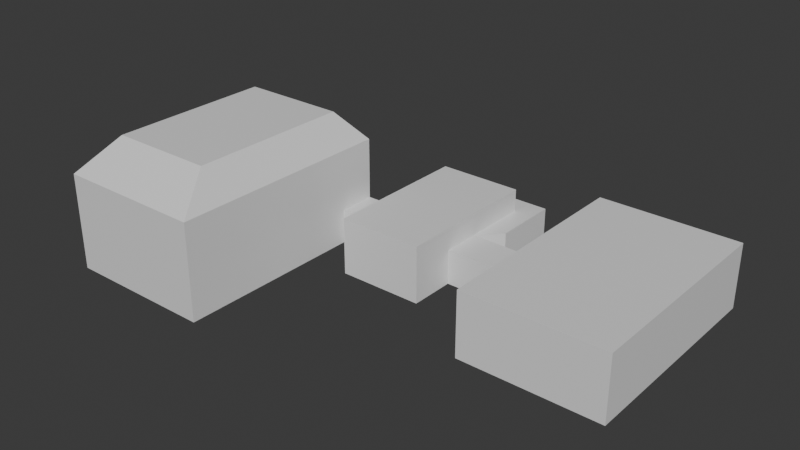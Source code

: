 # Source: map_for_gtGag.blend  (saved by Blender 4.2.67; exported with 4.5.12 LTS)
import bpy
from mathutils import Matrix  # noqa: F401  (used for matrix-valued properties, if any)

bpy.ops.wm.read_factory_settings(use_empty=True)
scene = bpy.context.scene
scene.name = 'Scene'

# ---- collections
col_collection = bpy.data.collections.new('Collection'); scene.collection.children.link(col_collection)

# ---- materials (node trees are filled in below, after node groups)
mat_material = bpy.data.materials.new('Material')
mat_material.alpha_threshold = 0.0
mat_material.roughness = 0.5
mat_material.line_color = (0.0, 0.0, 0.0, 1.0)

# ---- material node trees
mat_material.use_nodes = True; mat_material.node_tree.nodes.clear()
_N = mat_material.node_tree.nodes; _L = mat_material.node_tree.links
n0 = _N.new('ShaderNodeOutputMaterial'); n0.name = 'Material Output'; n0.location = (300, 300)
n1 = _N.new('ShaderNodeBsdfPrincipled'); n1.name = 'Principled BSDF'; n1.location = (10, 300)
n1.inputs[3].default_value = 1.45
_L.new(n1.outputs[0], n0.inputs[0])
n0.is_active_output = True

# ---- world
world_world = bpy.data.worlds.new('World'); scene.world = world_world
world_world.use_nodes = True; world_world.node_tree.nodes.clear()
_N = world_world.node_tree.nodes; _L = world_world.node_tree.links
n0 = _N.new('ShaderNodeOutputWorld'); n0.name = 'World Output'; n0.location = (300, 300)
n1 = _N.new('ShaderNodeBackground'); n1.name = 'Background'; n1.location = (10, 300)
n1.inputs[0].default_value = (0.05088, 0.05088, 0.05088, 1.0)
_L.new(n1.outputs[0], n0.inputs[0])
n0.is_active_output = True
world_world.color = (0.05088, 0.05088, 0.05088)
world_world.sun_shadow_jitter_overblur = 0.0

# ---- meshes
me_cube = bpy.data.meshes.new('Cube')
me_cube.from_pydata([(1.0, 1.0, -0.1882), (1.0, 1.0, -1.0), (1.0, 0.1084, -0.1882), (1.0, 0.1084, -1.0), (-1.0, 1.0, -0.1882), (-1.0, 1.0, -1.0), (-1.0, 0.1084, -0.1882), (-1.0, 0.1084, -1.0), (1.0, 2.569, -1.0), (-1.0, 2.569, -1.0), (1.0, 2.569, -0.1882), (-1.0, 2.569, -0.1882), (-1.0, -0.9668, -1.0), (-1.0, -0.9668, -0.1882), (1.0, -0.9668, -0.1882), (1.0, -0.9668, -1.0), (1.0, 0.1084, 0.3377), (-1.0, 0.1084, 0.3377), (1.0, 1.0, 0.3377), (-1.0, 1.0, 0.3377), (-1.0, 2.569, 0.3377), (1.0, 2.569, 0.3377), (1.0, -0.9668, 0.3377), (-1.0, -0.9668, 0.3377), (2.843, 1.0, -0.1882), (2.843, 1.0, -1.0), (2.843, 0.1084, -0.1882), (2.843, 0.1084, -1.0), (6.141, 1.0, -0.1882), (6.141, 1.0, -1.0), (6.141, 0.1084, -0.1882), (6.141, 0.1084, -1.0), (2.843, -2.057, -0.1882), (2.843, -2.057, -1.0), (6.141, -2.057, -0.1882), (6.141, -2.057, -1.0), (2.843, 3.081, -0.1882), (2.843, 3.081, -1.0), (6.141, 3.081, -0.1882), (6.141, 3.081, -1.0), (2.843, 1.0, 0.5237), (2.843, 0.1084, 0.5237), (6.141, 1.0, 0.5237), (6.141, 0.1084, 0.5237), (2.843, -2.057, 0.5237), (6.141, -2.057, 0.5237), (2.843, 3.081, 0.5237), (6.141, 3.081, 0.5237), (1.483, 1.517, -0.1882), (1.483, 1.517, -1.0), (1.483, 3.086, -1.0), (-0.5168, 3.086, -1.0), (1.483, 3.086, -0.1882), (-0.5168, 3.086, -0.1882), (-1.991, 1.0, -1.0), (-1.991, 0.1084, -1.0), (-1.991, 0.1084, -0.1882), (-1.991, 1.0, -0.1882), (-5.524, 1.0, -1.0), (-5.524, 0.1084, -1.0), (-5.524, 0.1084, -0.1882), (-5.524, 1.0, -0.1882), (-1.991, -4.419, -1.0), (-1.991, -4.419, -0.1882), (-5.524, -4.419, -1.0), (-5.524, -4.419, -0.1882), (-1.991, 0.1084, 1.268), (-1.991, 1.0, 1.268), (-5.524, 0.1084, 1.268), (-5.524, 1.0, 1.268), (-1.991, -4.419, 1.268), (-5.524, -4.419, 1.268), (-2.503, -0.2422, 1.984), (-2.503, 0.3914, 1.984), (-5.013, -0.2422, 1.984), (-5.013, 0.3914, 1.984), (-2.503, -3.46, 1.984), (-5.013, -3.46, 1.984)], [], [(2, 14, 22, 16), (7, 6, 13, 12), (4, 6, 56, 57), (5, 7, 3, 1), (2, 0, 24, 26), (4, 5, 9, 11), (11, 9, 51, 53), (5, 1, 8, 9), (0, 2, 16, 18), (8, 1, 49, 50), (15, 12, 13, 14), (3, 7, 12, 15), (6, 4, 19, 17), (2, 3, 15, 14), (18, 16, 17, 19), (18, 19, 20, 21), (17, 16, 22, 23), (10, 0, 18, 21), (4, 11, 20, 19), (11, 10, 21, 20), (13, 6, 17, 23), (14, 13, 23, 22), (25, 27, 31, 29), (3, 2, 26, 27), (0, 1, 25, 24), (1, 3, 27, 25), (29, 31, 30, 28), (30, 31, 35, 34), (30, 34, 45, 43), (29, 28, 38, 39), (33, 32, 34, 35), (28, 30, 43, 42), (27, 26, 32, 33), (31, 27, 33, 35), (36, 37, 39, 38), (36, 38, 47, 46), (25, 29, 39, 37), (24, 25, 37, 36), (41, 40, 42, 43), (41, 43, 45, 44), (42, 40, 46, 47), (24, 36, 46, 40), (34, 32, 44, 45), (38, 28, 42, 47), (26, 24, 40, 41), (32, 26, 41, 44), (51, 50, 52, 53), (49, 48, 52, 50), (9, 8, 50, 51), (0, 10, 52, 48), (10, 11, 53, 52), (1, 0, 48, 49), (54, 57, 61, 58), (5, 4, 57, 54), (6, 7, 55, 56), (7, 5, 54, 55), (59, 58, 61, 60), (55, 54, 58, 59), (56, 63, 70, 66), (60, 61, 69, 68), (63, 62, 64, 65), (59, 60, 65, 64), (55, 59, 64, 62), (56, 55, 62, 63), (67, 66, 72, 73), (69, 67, 73, 75), (57, 56, 66, 67), (61, 57, 67, 69), (65, 60, 68, 71), (63, 65, 71, 70), (73, 72, 74, 75), (74, 72, 76, 77), (66, 70, 76, 72), (68, 69, 75, 74), (71, 68, 74, 77), (70, 71, 77, 76)])
_uv = me_cube.uv_layers.new(name='UVMap')
_uv.uv.foreach_set('vector', [0.4864, 0.4901, 0.3943, 0.4901, 0.3943, 0.5352, 0.4864, 0.5352, 0.4864, 0.4205, 0.4864, 0.4901, 0.3943, 0.4901, 0.3943, 0.4205, 0.3901, 0.5629, 0.3901, 0.4864, 0.3051, 0.4864, 0.3051, 0.5629, 0.3901, 0.5629, 0.3901, 0.4864, 0.5616, 0.4864, 0.5616, 0.5629, 0.5616, 0.4864, 0.5616, 0.5629, 0.7196, 0.5629, 0.7196, 0.4864, 0.5629, 0.4901, 0.5629, 0.4205, 0.6974, 0.4205, 0.6974, 0.4901, 0.6974, 0.4901, 0.6974, 0.4205, 0.7417, 0.4205, 0.7417, 0.4901, 0.3901, 0.5629, 0.5616, 0.5629, 0.5616, 0.6974, 0.3901, 0.6974, 0.5629, 0.4901, 0.4864, 0.4901, 0.4864, 0.5352, 0.5629, 0.5352, 0.5616, 0.6974, 0.5616, 0.5629, 0.603, 0.6072, 0.603, 0.7417, 0.5616, 0.4205, 0.3901, 0.4205, 0.3901, 0.4901, 0.5616, 0.4901, 0.5616, 0.4864, 0.3901, 0.4864, 0.3901, 0.3943, 0.5616, 0.3943, 0.4864, 0.4901, 0.5629, 0.4901, 0.5629, 0.5352, 0.4864, 0.5352, 0.4864, 0.4901, 0.4864, 0.4205, 0.3943, 0.4205, 0.3943, 0.4901, 0.5616, 0.5629, 0.5616, 0.4864, 0.3901, 0.4864, 0.3901, 0.5629, 0.5616, 0.5629, 0.3901, 0.5629, 0.3901, 0.6974, 0.5616, 0.6974, 0.3901, 0.4864, 0.5616, 0.4864, 0.5616, 0.3943, 0.3901, 0.3943, 0.6974, 0.4901, 0.5629, 0.4901, 0.5629, 0.5352, 0.6974, 0.5352, 0.5629, 0.4901, 0.6974, 0.4901, 0.6974, 0.5352, 0.5629, 0.5352, 0.3901, 0.4901, 0.5616, 0.4901, 0.5616, 0.5352, 0.3901, 0.5352, 0.3943, 0.4901, 0.4864, 0.4901, 0.4864, 0.5352, 0.3943, 0.5352, 0.5616, 0.4901, 0.3901, 0.4901, 0.3901, 0.5352, 0.5616, 0.5352, 0.7196, 0.5629, 0.7196, 0.4864, 1.002, 0.4864, 1.002, 0.5629, 0.5616, 0.4205, 0.5616, 0.4901, 0.7196, 0.4901, 0.7196, 0.4205, 0.5616, 0.4901, 0.5616, 0.4205, 0.7196, 0.4205, 0.7196, 0.4901, 0.5616, 0.5629, 0.5616, 0.4864, 0.7196, 0.4864, 0.7196, 0.5629, 0.5629, 0.4205, 0.4864, 0.4205, 0.4864, 0.4901, 0.5629, 0.4901, 0.4864, 0.4901, 0.4864, 0.4205, 0.3008, 0.4205, 0.3008, 0.4901, 0.4864, 0.4901, 0.3008, 0.4901, 0.3008, 0.5511, 0.4864, 0.5511, 0.5629, 0.4205, 0.5629, 0.4901, 0.7412, 0.4901, 0.7412, 0.4205, 0.7196, 0.4205, 0.7196, 0.4901, 1.002, 0.4901, 1.002, 0.4205, 0.5629, 0.4901, 0.4864, 0.4901, 0.4864, 0.5511, 0.5629, 0.5511, 0.4864, 0.4205, 0.4864, 0.4901, 0.3008, 0.4901, 0.3008, 0.4205, 1.002, 0.4864, 0.7196, 0.4864, 0.7196, 0.3008, 1.002, 0.3008, 0.7196, 0.4901, 0.7196, 0.4205, 1.002, 0.4205, 1.002, 0.4901, 0.7196, 0.4901, 1.002, 0.4901, 1.002, 0.5511, 0.7196, 0.5511, 0.7196, 0.5629, 1.002, 0.5629, 1.002, 0.7412, 0.7196, 0.7412, 0.5629, 0.4901, 0.5629, 0.4205, 0.7412, 0.4205, 0.7412, 0.4901, 0.7196, 0.4864, 0.7196, 0.5629, 1.002, 0.5629, 1.002, 0.4864, 0.7196, 0.4864, 1.002, 0.4864, 1.002, 0.3008, 0.7196, 0.3008, 1.002, 0.5629, 0.7196, 0.5629, 0.7196, 0.7412, 1.002, 0.7412, 0.5629, 0.4901, 0.7412, 0.4901, 0.7412, 0.5511, 0.5629, 0.5511, 1.002, 0.4901, 0.7196, 0.4901, 0.7196, 0.5511, 1.002, 0.5511, 0.7412, 0.4901, 0.5629, 0.4901, 0.5629, 0.5511, 0.7412, 0.5511, 0.4864, 0.4901, 0.5629, 0.4901, 0.5629, 0.5511, 0.4864, 0.5511, 0.3008, 0.4901, 0.4864, 0.4901, 0.4864, 0.5511, 0.3008, 0.5511, 0.4315, 0.4205, 0.603, 0.4205, 0.603, 0.4901, 0.4315, 0.4901, 0.6072, 0.4205, 0.6072, 0.4901, 0.7417, 0.4901, 0.7417, 0.4205, 0.3901, 0.6974, 0.5616, 0.6974, 0.603, 0.7417, 0.4315, 0.7417, 0.5616, 0.5629, 0.5616, 0.6974, 0.603, 0.7417, 0.603, 0.6072, 0.5616, 0.6974, 0.3901, 0.6974, 0.4315, 0.7417, 0.603, 0.7417, 0.5629, 0.4205, 0.5629, 0.4901, 0.6072, 0.4901, 0.6072, 0.4205, 0.3051, 0.4205, 0.3051, 0.4901, 0.002274, 0.4901, 0.002274, 0.4205, 0.3901, 0.4205, 0.3901, 0.4901, 0.3051, 0.4901, 0.3051, 0.4205, 0.3901, 0.4901, 0.3901, 0.4205, 0.3051, 0.4205, 0.3051, 0.4901, 0.3901, 0.4864, 0.3901, 0.5629, 0.3051, 0.5629, 0.3051, 0.4864, 0.4864, 0.4205, 0.5629, 0.4205, 0.5629, 0.4901, 0.4864, 0.4901, 0.3051, 0.4864, 0.3051, 0.5629, 0.002274, 0.5629, 0.002274, 0.4864, 0.4864, 0.4901, 0.09832, 0.4901, 0.09832, 0.6149, 0.4864, 0.6149, 0.4864, 0.4901, 0.5629, 0.4901, 0.5629, 0.6149, 0.4864, 0.6149, 0.3051, 0.4901, 0.3051, 0.4205, 0.002274, 0.4205, 0.002274, 0.4901, 0.4864, 0.4205, 0.4864, 0.4901, 0.09832, 0.4901, 0.09832, 0.4205, 0.3051, 0.4864, 0.002274, 0.4864, 0.002274, 0.09832, 0.3051, 0.09832, 0.4864, 0.4901, 0.4864, 0.4205, 0.09832, 0.4205, 0.09832, 0.4901, 0.5629, 0.6149, 0.4864, 0.6149, 0.4564, 0.6763, 0.5107, 0.6763, 0.002274, 0.6149, 0.3051, 0.6149, 0.2613, 0.6763, 0.04609, 0.6763, 0.5629, 0.4901, 0.4864, 0.4901, 0.4864, 0.6149, 0.5629, 0.6149, 0.002274, 0.4901, 0.3051, 0.4901, 0.3051, 0.6149, 0.002274, 0.6149, 0.09832, 0.4901, 0.4864, 0.4901, 0.4864, 0.6149, 0.09832, 0.6149, 0.3051, 0.4901, 0.002274, 0.4901, 0.002274, 0.6149, 0.3051, 0.6149, 0.2613, 0.5107, 0.2613, 0.4564, 0.04609, 0.4564, 0.04609, 0.5107, 0.04609, 0.4564, 0.2613, 0.4564, 0.2613, 0.1806, 0.04609, 0.1806, 0.4864, 0.6149, 0.09832, 0.6149, 0.1806, 0.6763, 0.4564, 0.6763, 0.4864, 0.6149, 0.5629, 0.6149, 0.5107, 0.6763, 0.4564, 0.6763, 0.09832, 0.6149, 0.4864, 0.6149, 0.4564, 0.6763, 0.1806, 0.6763, 0.3051, 0.09832, 0.002274, 0.09832, 0.04609, 0.1806, 0.2613, 0.1806])
me_cube.materials.append(mat_material)
me_cube.use_mirror_vertex_groups = False
me_cube.update()

# ---- objects
ob_cube = bpy.data.objects.new('Cube', me_cube)

# ---- transforms, parenting, visibility, modifiers, constraints
ob_cube.location = (0.0, 0.0, 0.0)
ob_cube.lock_rotations_4d = False
ob_cube.empty_display_type = 'ARROWS'
ob_cube.lineart.crease_threshold = 0.0

# ---- collection membership
col_collection.objects.link(ob_cube)

# ---- scene / render settings (as saved in the file)
scene.frame_start = 1; scene.frame_end = 250; scene.frame_set(1)
scene.render.engine = 'BLENDER_EEVEE_NEXT'
bpy.context.view_layer.update()

# ---- added for rendering (the .blend has no active camera and no usable light): camera, sun
cam_auto = bpy.data.cameras.new('AutoCamera')
cam_auto.lens = 50.0
cam_auto.sensor_width = 36.0
cam_auto.clip_end = 1000.0
ob_auto_camera = bpy.data.objects.new('AutoCamera', cam_auto)
scene.collection.objects.link(ob_auto_camera)
ob_auto_camera.location = (13.4363, -16.4199, 10.9941)
ob_auto_camera.rotation_euler = (1.09748, -7.21219e-08, 0.694738)
scene.camera = ob_auto_camera
light_auto_sun = bpy.data.lights.new('AutoSun', 'SUN')
light_auto_sun.energy = 3.0
light_auto_sun.angle = 0.0523599
ob_auto_sun = bpy.data.objects.new('AutoSun', light_auto_sun)
scene.collection.objects.link(ob_auto_sun)
ob_auto_sun.rotation_euler = (0.872665, 0.174533, 0.523599)
bpy.context.view_layer.update()
